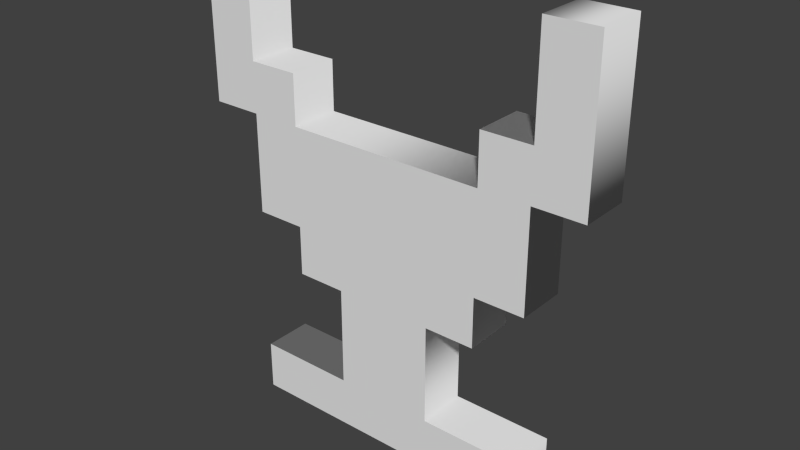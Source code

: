 # Source: chalice.blend  (saved by Blender 2.69.0; exported with 4.5.12 LTS)
import bpy
from mathutils import Matrix  # noqa: F401  (used for matrix-valued properties, if any)

bpy.ops.wm.read_factory_settings(use_empty=True)
scene = bpy.context.scene
scene.name = 'Scene'

# ---- collections
col_collection_1 = bpy.data.collections.new('Collection 1'); scene.collection.children.link(col_collection_1)

# ---- world
world_world = bpy.data.worlds.new('World'); scene.world = world_world
world_world.color = (0.05088, 0.05088, 0.05088)
world_world.use_sun_shadow = False
world_world.sun_shadow_jitter_overblur = 0.0
world_world.cycles.sampling_method = 'MANUAL'
world_world.cycles.sample_map_resolution = 256

# ---- meshes
me_mesh_001 = bpy.data.meshes.new('Mesh.001')
me_mesh_001.from_pydata([(3.897, -0.5, 4.138), (3.897, -0.5, 1.138), (2.897, -0.5, 1.138), (2.897, -0.5, -0.8621), (1.897, -0.5, -0.8621), (1.897, -0.5, -1.862), (0.8965, -0.5, -1.862), (0.8965, -0.5, -3.862), (2.897, -0.5, -3.862), (2.897, -0.5, -4.862), (-3.103, -0.5, -4.862), (-3.103, -0.5, -3.862), (-1.103, -0.5, -3.862), (-1.103, -0.5, -1.862), (-2.103, -0.5, -1.862), (-2.103, -0.5, -0.8621), (-3.103, -0.5, -0.8621), (-3.103, -0.5, 1.138), (-4.103, -0.5, 1.138), (-4.103, -0.5, 4.138), (-3.103, -0.5, 4.138), (-3.103, -0.5, 2.138), (-2.103, -0.5, 2.138), (-2.103, -0.5, 1.138), (1.897, -0.5, 1.138), (1.897, -0.5, 2.138), (2.897, -0.5, 2.138), (2.897, -0.5, 4.138), (3.897, 0.5, 4.138), (3.897, 0.5, 1.138), (2.897, 0.5, 1.138), (2.897, 0.5, -0.8621), (1.897, 0.5, -0.8621), (1.897, 0.5, -1.862), (0.8965, 0.5, -1.862), (0.8965, 0.5, -3.862), (2.897, 0.5, -3.862), (2.897, 0.5, -4.862), (-3.103, 0.5, -4.862), (-3.103, 0.5, -3.862), (-1.103, 0.5, -3.862), (-1.103, 0.5, -1.862), (-2.103, 0.5, -1.862), (-2.103, 0.5, -0.8621), (-3.103, 0.5, -0.8621), (-3.103, 0.5, 1.138), (-4.103, 0.5, 1.138), (-4.103, 0.5, 4.138), (-3.103, 0.5, 4.138), (-3.103, 0.5, 2.138), (-2.103, 0.5, 2.138), (-2.103, 0.5, 1.138), (1.897, 0.5, 1.138), (1.897, 0.5, 2.138), (2.897, 0.5, 2.138), (2.897, 0.5, 4.138), (3.897, 0.5, 4.138), (3.897, -0.5, 4.138), (3.897, 0.5, 1.138), (3.897, -0.5, 1.138), (2.897, 0.5, 1.138), (2.897, -0.5, 1.138), (2.897, 0.5, -0.8621), (2.897, -0.5, -0.8621), (1.897, 0.5, -0.8621), (1.897, -0.5, -0.8621), (1.897, 0.5, -1.862), (1.897, -0.5, -1.862), (0.8965, 0.5, -1.862), (0.8965, -0.5, -1.862), (0.8965, 0.5, -3.862), (0.8965, -0.5, -3.862), (2.897, 0.5, -3.862), (2.897, -0.5, -3.862), (2.897, 0.5, -4.862), (2.897, -0.5, -4.862), (-3.103, 0.5, -4.862), (-3.103, -0.5, -4.862), (-3.103, 0.5, -3.862), (-3.103, -0.5, -3.862), (-1.103, 0.5, -3.862), (-1.103, -0.5, -3.862), (-1.103, 0.5, -1.862), (-1.103, -0.5, -1.862), (-2.103, 0.5, -1.862), (-2.103, -0.5, -1.862), (-2.103, 0.5, -0.8621), (-2.103, -0.5, -0.8621), (-3.103, 0.5, -0.8621), (-3.103, -0.5, -0.8621), (-3.103, 0.5, 1.138), (-3.103, -0.5, 1.138), (-4.103, 0.5, 1.138), (-4.103, -0.5, 1.138), (-4.103, 0.5, 4.138), (-4.103, -0.5, 4.138), (-3.103, 0.5, 4.138), (-3.103, -0.5, 4.138), (-3.103, 0.5, 2.138), (-3.103, -0.5, 2.138), (-2.103, 0.5, 2.138), (-2.103, -0.5, 2.138), (-2.103, 0.5, 1.138), (-2.103, -0.5, 1.138), (1.897, 0.5, 1.138), (1.897, -0.5, 1.138), (1.897, 0.5, 2.138), (1.897, -0.5, 2.138), (2.897, 0.5, 2.138), (2.897, -0.5, 2.138), (2.897, 0.5, 4.138), (2.897, -0.5, 4.138)], [], [(18, 20, 19), (18, 21, 20), (26, 0, 27), (26, 1, 0), (18, 22, 21), (18, 23, 22), (24, 26, 25), (24, 1, 26), (17, 23, 18), (16, 23, 17), (16, 24, 23), (16, 2, 24), (2, 1, 24), (16, 3, 2), (15, 3, 16), (14, 4, 15), (4, 3, 15), (14, 5, 4), (13, 5, 14), (12, 6, 13), (6, 5, 13), (12, 7, 6), (10, 12, 11), (10, 7, 12), (10, 8, 7), (10, 9, 8), (48, 46, 47), (49, 46, 48), (28, 54, 55), (29, 54, 28), (50, 46, 49), (51, 46, 50), (54, 52, 53), (29, 52, 54), (51, 45, 46), (51, 44, 45), (52, 44, 51), (30, 44, 52), (29, 30, 52), (31, 44, 30), (31, 43, 44), (32, 42, 43), (31, 32, 43), (33, 42, 32), (33, 41, 42), (34, 40, 41), (33, 34, 41), (35, 40, 34), (40, 38, 39), (35, 38, 40), (36, 38, 35), (37, 38, 36), (57, 59, 58, 56), (59, 61, 60, 58), (61, 63, 62, 60), (63, 65, 64, 62), (65, 67, 66, 64), (67, 69, 68, 66), (69, 71, 70, 68), (71, 73, 72, 70), (73, 75, 74, 72), (75, 77, 76, 74), (77, 79, 78, 76), (79, 81, 80, 78), (81, 83, 82, 80), (83, 85, 84, 82), (85, 87, 86, 84), (87, 89, 88, 86), (89, 91, 90, 88), (91, 93, 92, 90), (93, 95, 94, 92), (95, 97, 96, 94), (97, 99, 98, 96), (99, 101, 100, 98), (101, 103, 102, 100), (103, 105, 104, 102), (105, 107, 106, 104), (107, 109, 108, 106), (109, 111, 110, 108), (111, 57, 56, 110)])
me_mesh_001.polygons.foreach_set('use_smooth', [0, 0, 0, 0, 0, 0, 0, 0, 0, 0, 0, 0, 0, 0, 0, 0, 0, 0, 0, 0, 0, 0, 0, 0, 0, 0, 0, 0, 0, 0, 0, 0, 0, 0, 0, 0, 0, 0, 0, 0, 0, 0, 0, 0, 0, 0, 0, 0, 0, 0, 0, 0, 1, 1, 1, 1, 1, 1, 1, 1, 1, 1, 1, 1, 1, 1, 1, 1, 1, 1, 1, 1, 1, 1, 1, 1, 1, 1, 1, 1])
me_mesh_001.use_remesh_preserve_volume = False
me_mesh_001.use_remesh_preserve_attributes = False
me_mesh_001.use_mirror_vertex_groups = False
me_mesh_001.update()

# ---- objects
ob_curve = bpy.data.objects.new('Curve', me_mesh_001)

# ---- transforms, parenting, visibility, modifiers, constraints
ob_curve.location = (0.0, 0.0, 0.0)
ob_curve.lineart.crease_threshold = 0.0

# ---- collection membership
col_collection_1.objects.link(ob_curve)

# ---- scene / render settings (as saved in the file)
scene.frame_start = 1; scene.frame_end = 250; scene.frame_set(1)
scene.render.engine = 'BLENDER_EEVEE_NEXT'
scene.render.image_settings.compression = 90
scene.render.resolution_percentage = 50
scene.render.dither_intensity = 0.0
scene.cycles.use_denoising = False
scene.cycles.samples = 10
scene.cycles.sampling_pattern = 'TABULATED_SOBOL'
scene.cycles.light_sampling_threshold = 0.0
scene.cycles.use_adaptive_sampling = False
scene.cycles.use_light_tree = False
scene.cycles.blur_glossy = 0.0
scene.cycles.volume_bounces = 1
scene.cycles.pixel_filter_type = 'GAUSSIAN'
scene.cycles.sample_clamp_indirect = 0.0
scene.view_settings.view_transform = 'Standard'
bpy.context.view_layer.update()

# ---- added for rendering (the .blend has no active camera and no usable light): camera, sun
cam_auto = bpy.data.cameras.new('AutoCamera')
cam_auto.lens = 50.0
cam_auto.sensor_width = 36.0
cam_auto.clip_end = 1000.0
ob_auto_camera = bpy.data.objects.new('AutoCamera', cam_auto)
scene.collection.objects.link(ob_auto_camera)
ob_auto_camera.location = (11.0761, -13.4154, 8.58154)
ob_auto_camera.rotation_euler = (1.09748, -7.21219e-08, 0.694738)
scene.camera = ob_auto_camera
light_auto_sun = bpy.data.lights.new('AutoSun', 'SUN')
light_auto_sun.energy = 3.0
light_auto_sun.angle = 0.0523599
ob_auto_sun = bpy.data.objects.new('AutoSun', light_auto_sun)
scene.collection.objects.link(ob_auto_sun)
ob_auto_sun.rotation_euler = (0.872665, 0.174533, 0.523599)
bpy.context.view_layer.update()
